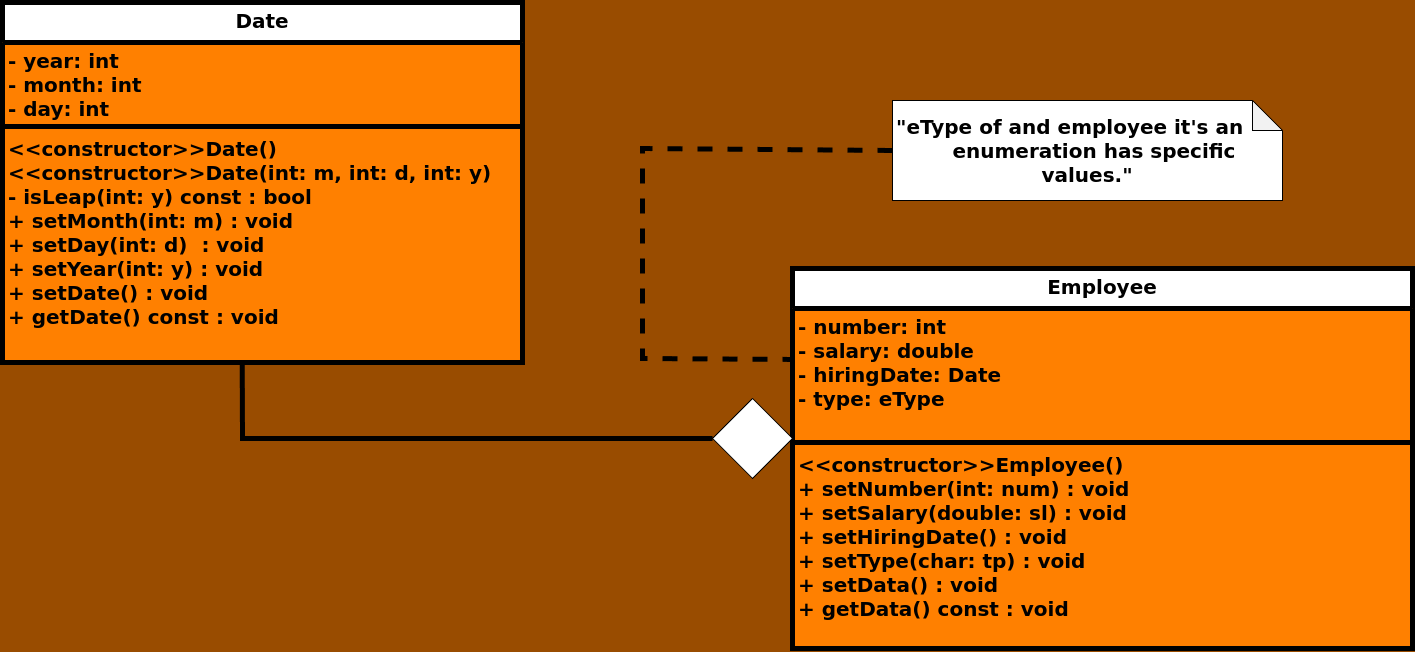

The diagram above was exported from draw.io. Its source (the exported page's mxGraphModel, read from the mxfile embedded in the PNG):
<mxGraphModel dx="656" dy="488" grid="1" gridSize="10" guides="1" tooltips="1" connect="1" arrows="1" fold="1" page="1" pageScale="1" pageWidth="1169" pageHeight="827" background="#994C00" math="0" shadow="0">
  <root>
    <mxCell id="0" />
    <mxCell id="1" parent="0" />
    <mxCell id="4FuUIboJFUdb_MVVfVAE-1" value="&lt;font style=&quot;font-size: 20px;&quot;&gt;Date&lt;/font&gt;" style="swimlane;fontStyle=1;align=center;verticalAlign=top;childLayout=stackLayout;horizontal=1;startSize=40;horizontalStack=0;resizeParent=1;resizeParentMax=0;resizeLast=0;collapsible=1;marginBottom=0;whiteSpace=wrap;html=1;swimlaneFillColor=#FF8000;strokeWidth=5;" parent="1" vertex="1">
      <mxGeometry x="240" y="44" width="520" height="360" as="geometry" />
    </mxCell>
    <mxCell id="4FuUIboJFUdb_MVVfVAE-2" value="&lt;span style=&quot;font-size: 20px;&quot;&gt;&lt;b&gt;- year: int&lt;/b&gt;&lt;/span&gt;&lt;div&gt;&lt;span style=&quot;font-size: 20px;&quot;&gt;&lt;b&gt;- month: int&lt;/b&gt;&lt;/span&gt;&lt;/div&gt;&lt;div&gt;&lt;span style=&quot;font-size: 20px;&quot;&gt;&lt;b&gt;- day: int&lt;/b&gt;&lt;/span&gt;&lt;/div&gt;" style="text;strokeColor=none;fillColor=none;align=left;verticalAlign=top;spacingLeft=4;spacingRight=4;overflow=hidden;rotatable=0;points=[[0,0.5],[1,0.5]];portConstraint=eastwest;whiteSpace=wrap;html=1;" parent="4FuUIboJFUdb_MVVfVAE-1" vertex="1">
      <mxGeometry y="40" width="520" height="80" as="geometry" />
    </mxCell>
    <mxCell id="4FuUIboJFUdb_MVVfVAE-3" value="" style="line;strokeWidth=5;fillColor=none;align=left;verticalAlign=middle;spacingTop=-1;spacingLeft=3;spacingRight=3;rotatable=0;labelPosition=right;points=[];portConstraint=eastwest;strokeColor=inherit;" parent="4FuUIboJFUdb_MVVfVAE-1" vertex="1">
      <mxGeometry y="120" width="520" height="8" as="geometry" />
    </mxCell>
    <mxCell id="4FuUIboJFUdb_MVVfVAE-4" value="&lt;b style=&quot;font-size: 20px;&quot;&gt;&lt;font style=&quot;font-size: 20px;&quot;&gt;&amp;lt;&amp;lt;constructor&amp;gt;&amp;gt;&lt;/font&gt;&lt;/b&gt;&lt;span style=&quot;font-size: 20px; font-weight: 700; text-align: center;&quot;&gt;Date&lt;/span&gt;&lt;b style=&quot;font-size: 20px;&quot;&gt;&lt;font style=&quot;font-size: 20px;&quot;&gt;()&lt;/font&gt;&lt;/b&gt;&lt;div&gt;&lt;b style=&quot;font-size: 20px;&quot;&gt;&amp;lt;&amp;lt;constructor&amp;gt;&amp;gt;&lt;/b&gt;&lt;span style=&quot;font-size: 20px; font-weight: 700; text-align: center;&quot;&gt;Date&lt;/span&gt;&lt;b style=&quot;font-size: 20px;&quot;&gt;(int: m, int: d, int: y)&lt;/b&gt;&lt;/div&gt;&lt;div&gt;&lt;b style=&quot;font-size: 20px;&quot;&gt;- isLeap(int: y) const : bool&lt;/b&gt;&lt;/div&gt;&lt;div&gt;&lt;b style=&quot;font-size: 20px;&quot;&gt;+ setMonth(int: m) : void&lt;/b&gt;&lt;/div&gt;&lt;div&gt;&lt;b style=&quot;font-size: 20px;&quot;&gt;+ setDay(int: d)&amp;nbsp; : void&lt;/b&gt;&lt;/div&gt;&lt;div&gt;&lt;b style=&quot;font-size: 20px;&quot;&gt;+ setYear(int: y) : void&lt;/b&gt;&lt;/div&gt;&lt;div&gt;&lt;span style=&quot;font-size: 20px;&quot;&gt;&lt;b&gt;+ setDate() : void&lt;/b&gt;&lt;/span&gt;&lt;/div&gt;&lt;div&gt;&lt;b style=&quot;font-size: 20px;&quot;&gt;+ getDate() const : void&lt;/b&gt;&lt;span style=&quot;font-size: 20px;&quot;&gt;&lt;b&gt;&lt;br&gt;&lt;/b&gt;&lt;/span&gt;&lt;/div&gt;&lt;div&gt;&lt;b style=&quot;font-size: 20px;&quot;&gt;&lt;br&gt;&lt;/b&gt;&lt;/div&gt;" style="text;strokeColor=none;fillColor=none;align=left;verticalAlign=top;spacingLeft=4;spacingRight=4;overflow=hidden;rotatable=0;points=[[0,0.5],[1,0.5]];portConstraint=eastwest;whiteSpace=wrap;html=1;" parent="4FuUIboJFUdb_MVVfVAE-1" vertex="1">
      <mxGeometry y="128" width="520" height="232" as="geometry" />
    </mxCell>
    <mxCell id="J9tQevU3_p2gHsloIMWs-1" value="&lt;font style=&quot;font-size: 20px;&quot;&gt;Employee&lt;/font&gt;" style="swimlane;fontStyle=1;align=center;verticalAlign=top;childLayout=stackLayout;horizontal=1;startSize=40;horizontalStack=0;resizeParent=1;resizeParentMax=0;resizeLast=0;collapsible=1;marginBottom=0;whiteSpace=wrap;html=1;swimlaneFillColor=#FF8000;strokeWidth=5;" vertex="1" parent="1">
      <mxGeometry x="1030" y="310" width="620" height="380" as="geometry" />
    </mxCell>
    <mxCell id="J9tQevU3_p2gHsloIMWs-2" value="&lt;span style=&quot;font-size: 20px;&quot;&gt;&lt;b&gt;- number: int&lt;/b&gt;&lt;/span&gt;&lt;div&gt;&lt;span style=&quot;font-size: 20px;&quot;&gt;&lt;b&gt;- salary: double&lt;/b&gt;&lt;/span&gt;&lt;/div&gt;&lt;div&gt;&lt;span style=&quot;font-size: 20px;&quot;&gt;&lt;b&gt;- hiringDate: Date&lt;/b&gt;&lt;/span&gt;&lt;/div&gt;&lt;div&gt;&lt;span style=&quot;font-size: 20px;&quot;&gt;&lt;b&gt;- type: eType&lt;/b&gt;&lt;/span&gt;&lt;/div&gt;" style="text;strokeColor=none;fillColor=none;align=left;verticalAlign=top;spacingLeft=4;spacingRight=4;overflow=hidden;rotatable=0;points=[[0,0.5],[1,0.5]];portConstraint=eastwest;whiteSpace=wrap;html=1;" vertex="1" parent="J9tQevU3_p2gHsloIMWs-1">
      <mxGeometry y="40" width="620" height="130" as="geometry" />
    </mxCell>
    <mxCell id="J9tQevU3_p2gHsloIMWs-3" value="" style="line;strokeWidth=5;fillColor=none;align=left;verticalAlign=middle;spacingTop=-1;spacingLeft=3;spacingRight=3;rotatable=0;labelPosition=right;points=[];portConstraint=eastwest;strokeColor=inherit;" vertex="1" parent="J9tQevU3_p2gHsloIMWs-1">
      <mxGeometry y="170" width="620" height="8" as="geometry" />
    </mxCell>
    <mxCell id="J9tQevU3_p2gHsloIMWs-4" value="&lt;div&gt;&lt;b style=&quot;font-size: 20px;&quot;&gt;&amp;lt;&amp;lt;constructor&amp;gt;&amp;gt;&lt;/b&gt;&lt;span style=&quot;font-size: 20px; font-weight: 700; text-align: center;&quot;&gt;Employee&lt;/span&gt;&lt;b style=&quot;font-size: 20px;&quot;&gt;()&lt;/b&gt;&lt;/div&gt;&lt;div&gt;&lt;span style=&quot;font-size: 20px;&quot;&gt;&lt;b&gt;+ setNumber(int: num) : void&lt;/b&gt;&lt;/span&gt;&lt;/div&gt;&lt;div&gt;&lt;span style=&quot;font-size: 20px;&quot;&gt;&lt;b&gt;+ setSalary(double: sl) : void&lt;/b&gt;&lt;/span&gt;&lt;/div&gt;&lt;div&gt;&lt;span style=&quot;font-size: 20px;&quot;&gt;&lt;b&gt;+ setHiringDate() : void&lt;/b&gt;&lt;/span&gt;&lt;/div&gt;&lt;div&gt;&lt;span style=&quot;font-size: 20px;&quot;&gt;&lt;b&gt;+ setType(char: tp) : void&lt;/b&gt;&lt;/span&gt;&lt;/div&gt;&lt;div&gt;&lt;span style=&quot;font-size: 20px;&quot;&gt;&lt;b&gt;+ setData() : void&lt;/b&gt;&lt;/span&gt;&lt;/div&gt;&lt;div&gt;&lt;span style=&quot;font-size: 20px;&quot;&gt;&lt;b&gt;+ getData() const : void&lt;/b&gt;&lt;/span&gt;&lt;/div&gt;&lt;div&gt;&lt;b style=&quot;font-size: 20px;&quot;&gt;&lt;br&gt;&lt;/b&gt;&lt;/div&gt;" style="text;strokeColor=none;fillColor=none;align=left;verticalAlign=top;spacingLeft=4;spacingRight=4;overflow=hidden;rotatable=0;points=[[0,0.5],[1,0.5]];portConstraint=eastwest;whiteSpace=wrap;html=1;" vertex="1" parent="J9tQevU3_p2gHsloIMWs-1">
      <mxGeometry y="178" width="620" height="202" as="geometry" />
    </mxCell>
    <mxCell id="J9tQevU3_p2gHsloIMWs-5" value="" style="rhombus;whiteSpace=wrap;html=1;" vertex="1" parent="1">
      <mxGeometry x="950" y="440" width="80" height="80" as="geometry" />
    </mxCell>
    <mxCell id="J9tQevU3_p2gHsloIMWs-7" value="" style="endArrow=none;html=1;rounded=0;strokeWidth=5;entryX=0;entryY=0.5;entryDx=0;entryDy=0;exitX=0.461;exitY=1.003;exitDx=0;exitDy=0;exitPerimeter=0;" edge="1" parent="1" source="4FuUIboJFUdb_MVVfVAE-4" target="J9tQevU3_p2gHsloIMWs-5">
      <mxGeometry width="50" height="50" relative="1" as="geometry">
        <mxPoint x="650" y="560" as="sourcePoint" />
        <mxPoint x="700" y="510" as="targetPoint" />
        <Array as="points">
          <mxPoint x="480" y="480" />
        </Array>
      </mxGeometry>
    </mxCell>
    <mxCell id="J9tQevU3_p2gHsloIMWs-8" value="&lt;b&gt;&lt;font style=&quot;font-size: 20px;&quot;&gt;&quot;eType of and employee it's an&amp;nbsp; &amp;nbsp; &amp;nbsp; &amp;nbsp; enumeration has specific values.&quot;&lt;/font&gt;&lt;/b&gt;" style="shape=note;whiteSpace=wrap;html=1;backgroundOutline=1;darkOpacity=0.05;" vertex="1" parent="1">
      <mxGeometry x="1130" y="142" width="390" height="100" as="geometry" />
    </mxCell>
    <mxCell id="J9tQevU3_p2gHsloIMWs-9" value="" style="endArrow=none;dashed=1;html=1;rounded=0;strokeWidth=5;exitX=0;exitY=0.5;exitDx=0;exitDy=0;exitPerimeter=0;entryX=-0.003;entryY=0.392;entryDx=0;entryDy=0;entryPerimeter=0;" edge="1" parent="1" source="J9tQevU3_p2gHsloIMWs-8" target="J9tQevU3_p2gHsloIMWs-2">
      <mxGeometry width="50" height="50" relative="1" as="geometry">
        <mxPoint x="950" y="230" as="sourcePoint" />
        <mxPoint x="960" y="380" as="targetPoint" />
        <Array as="points">
          <mxPoint x="880" y="190" />
          <mxPoint x="880" y="400" />
        </Array>
      </mxGeometry>
    </mxCell>
  </root>
</mxGraphModel>